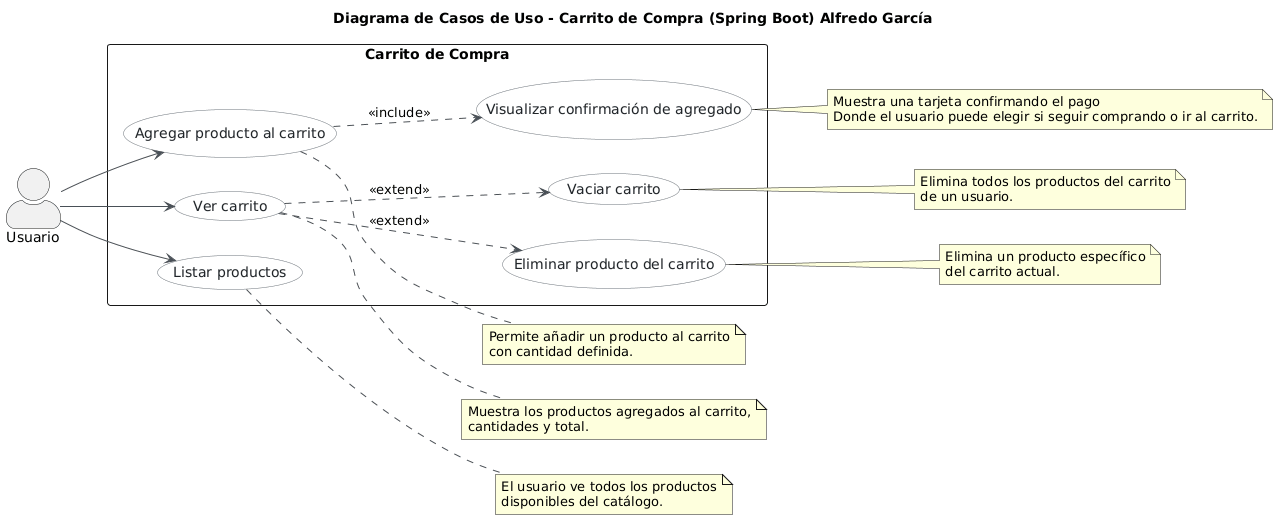

The diagram above was rendered by PlantUML. Its source (embedded in the PNG):
@startuml
title Diagrama de Casos de Uso - Carrito de Compra (Spring Boot) Alfredo García 

left to right direction
skinparam packageStyle rectangle
skinparam actorStyle awesome
skinparam usecase {
  BackgroundColor #f8f9fa
  BorderColor #6c757d
  ArrowColor #495057
  FontColor #212529
}

actor "Usuario" as U

rectangle "Carrito de Compra" {
  
  usecase "Listar productos" as UC1
  usecase "Agregar producto al carrito" as UC2
  usecase "Ver carrito" as UC3
  usecase "Eliminar producto del carrito" as UC4
  usecase "Vaciar carrito" as UC5
  usecase "Visualizar confirmación de agregado" as UC6

  UC2 ..> UC6 : <<include>>
  UC3 ..> UC4 : <<extend>>
  UC3 ..> UC5 : <<extend>>
}

U --> UC1
U --> UC2
U --> UC3

note right of UC1
El usuario ve todos los productos
disponibles del catálogo.
end note

note right of UC2
Permite añadir un producto al carrito
con cantidad definida.
end note

note right of UC3
Muestra los productos agregados al carrito,
cantidades y total.
end note

note right of UC4
Elimina un producto específico
del carrito actual.
end note

note right of UC5
Elimina todos los productos del carrito
de un usuario.
end note

note right of UC6
Muestra una tarjeta confirmando el pago
Donde el usuario puede elegir si seguir comprando o ir al carrito.
end note
@enduml